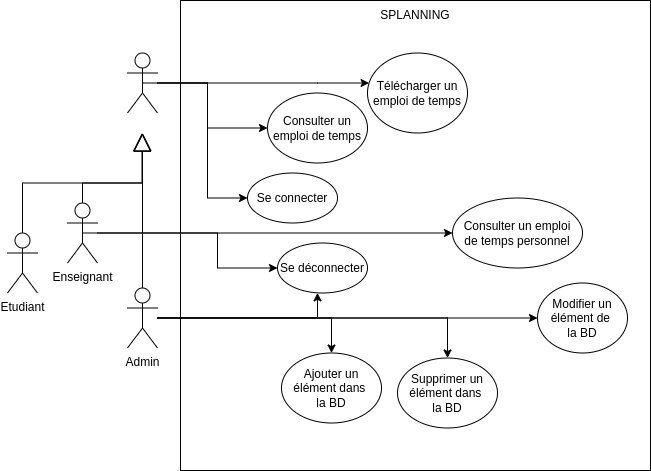

The diagram above was exported from draw.io. Its source (the exported page's mxGraphModel, read from the mxfile embedded in the PNG):
<mxGraphModel dx="851" dy="478" grid="1" gridSize="10" guides="1" tooltips="1" connect="1" arrows="1" fold="1" page="1" pageScale="1" pageWidth="827" pageHeight="1169" math="0" shadow="0">
  <root>
    <mxCell id="0" />
    <mxCell id="1" parent="0" />
    <mxCell id="ubaIqcsUV1Pbnyc9yTyZ-43" value="" style="whiteSpace=wrap;html=1;aspect=fixed;" vertex="1" parent="1">
      <mxGeometry x="290" y="40" width="470" height="470" as="geometry" />
    </mxCell>
    <mxCell id="ubaIqcsUV1Pbnyc9yTyZ-44" value="Etudiant" style="shape=umlActor;verticalLabelPosition=bottom;verticalAlign=top;html=1;" vertex="1" parent="1">
      <mxGeometry x="117" y="272.5" width="30" height="60" as="geometry" />
    </mxCell>
    <mxCell id="ubaIqcsUV1Pbnyc9yTyZ-45" style="edgeStyle=orthogonalEdgeStyle;rounded=0;orthogonalLoop=1;jettySize=auto;html=1;exitX=0.5;exitY=0.5;exitDx=0;exitDy=0;exitPerimeter=0;" edge="1" parent="1" source="ubaIqcsUV1Pbnyc9yTyZ-48" target="ubaIqcsUV1Pbnyc9yTyZ-64">
      <mxGeometry relative="1" as="geometry">
        <Array as="points">
          <mxPoint x="317" y="122.5" />
          <mxPoint x="317" y="167.5" />
        </Array>
      </mxGeometry>
    </mxCell>
    <mxCell id="ubaIqcsUV1Pbnyc9yTyZ-46" style="edgeStyle=orthogonalEdgeStyle;rounded=0;orthogonalLoop=1;jettySize=auto;html=1;" edge="1" parent="1" source="ubaIqcsUV1Pbnyc9yTyZ-48" target="ubaIqcsUV1Pbnyc9yTyZ-66">
      <mxGeometry relative="1" as="geometry">
        <Array as="points">
          <mxPoint x="427" y="122.5" />
          <mxPoint x="427" y="122.5" />
        </Array>
      </mxGeometry>
    </mxCell>
    <mxCell id="ubaIqcsUV1Pbnyc9yTyZ-47" style="edgeStyle=orthogonalEdgeStyle;rounded=0;orthogonalLoop=1;jettySize=auto;html=1;" edge="1" parent="1" source="ubaIqcsUV1Pbnyc9yTyZ-48" target="ubaIqcsUV1Pbnyc9yTyZ-59">
      <mxGeometry relative="1" as="geometry">
        <Array as="points">
          <mxPoint x="317" y="122.5" />
          <mxPoint x="317" y="237.5" />
        </Array>
      </mxGeometry>
    </mxCell>
    <mxCell id="ubaIqcsUV1Pbnyc9yTyZ-48" value="" style="shape=umlActor;verticalLabelPosition=bottom;verticalAlign=top;html=1;" vertex="1" parent="1">
      <mxGeometry x="237" y="92.5" width="30" height="60" as="geometry" />
    </mxCell>
    <mxCell id="ubaIqcsUV1Pbnyc9yTyZ-49" style="edgeStyle=orthogonalEdgeStyle;rounded=0;orthogonalLoop=1;jettySize=auto;html=1;exitX=0.5;exitY=0.5;exitDx=0;exitDy=0;exitPerimeter=0;" edge="1" parent="1" source="ubaIqcsUV1Pbnyc9yTyZ-51" target="ubaIqcsUV1Pbnyc9yTyZ-65">
      <mxGeometry relative="1" as="geometry">
        <Array as="points" />
      </mxGeometry>
    </mxCell>
    <mxCell id="ubaIqcsUV1Pbnyc9yTyZ-50" style="edgeStyle=orthogonalEdgeStyle;rounded=0;orthogonalLoop=1;jettySize=auto;html=1;" edge="1" parent="1" source="ubaIqcsUV1Pbnyc9yTyZ-51" target="ubaIqcsUV1Pbnyc9yTyZ-60">
      <mxGeometry relative="1" as="geometry">
        <Array as="points">
          <mxPoint x="327" y="272.5" />
          <mxPoint x="327" y="307.5" />
        </Array>
      </mxGeometry>
    </mxCell>
    <mxCell id="ubaIqcsUV1Pbnyc9yTyZ-51" value="Enseignant" style="shape=umlActor;verticalLabelPosition=bottom;verticalAlign=top;html=1;" vertex="1" parent="1">
      <mxGeometry x="177" y="242.5" width="30" height="60" as="geometry" />
    </mxCell>
    <mxCell id="ubaIqcsUV1Pbnyc9yTyZ-52" style="edgeStyle=orthogonalEdgeStyle;rounded=0;orthogonalLoop=1;jettySize=auto;html=1;" edge="1" parent="1" source="ubaIqcsUV1Pbnyc9yTyZ-56" target="ubaIqcsUV1Pbnyc9yTyZ-63">
      <mxGeometry relative="1" as="geometry">
        <Array as="points">
          <mxPoint x="557" y="357.5" />
          <mxPoint x="557" y="357.5" />
        </Array>
      </mxGeometry>
    </mxCell>
    <mxCell id="ubaIqcsUV1Pbnyc9yTyZ-53" style="edgeStyle=orthogonalEdgeStyle;rounded=0;orthogonalLoop=1;jettySize=auto;html=1;" edge="1" parent="1" source="ubaIqcsUV1Pbnyc9yTyZ-56" target="ubaIqcsUV1Pbnyc9yTyZ-60">
      <mxGeometry relative="1" as="geometry">
        <Array as="points">
          <mxPoint x="427" y="357.5" />
        </Array>
      </mxGeometry>
    </mxCell>
    <mxCell id="ubaIqcsUV1Pbnyc9yTyZ-54" style="edgeStyle=orthogonalEdgeStyle;rounded=0;orthogonalLoop=1;jettySize=auto;html=1;" edge="1" parent="1" source="ubaIqcsUV1Pbnyc9yTyZ-56" target="ubaIqcsUV1Pbnyc9yTyZ-61">
      <mxGeometry relative="1" as="geometry" />
    </mxCell>
    <mxCell id="ubaIqcsUV1Pbnyc9yTyZ-55" style="edgeStyle=orthogonalEdgeStyle;rounded=0;orthogonalLoop=1;jettySize=auto;html=1;" edge="1" parent="1" source="ubaIqcsUV1Pbnyc9yTyZ-56" target="ubaIqcsUV1Pbnyc9yTyZ-62">
      <mxGeometry relative="1" as="geometry" />
    </mxCell>
    <mxCell id="ubaIqcsUV1Pbnyc9yTyZ-56" value="Admin" style="shape=umlActor;verticalLabelPosition=bottom;verticalAlign=top;html=1;" vertex="1" parent="1">
      <mxGeometry x="237" y="327.5" width="30" height="60" as="geometry" />
    </mxCell>
    <mxCell id="ubaIqcsUV1Pbnyc9yTyZ-57" value="" style="endArrow=block;endSize=16;endFill=0;html=1;rounded=0;exitX=0.5;exitY=0;exitDx=0;exitDy=0;exitPerimeter=0;edgeStyle=orthogonalEdgeStyle;" edge="1" parent="1" source="ubaIqcsUV1Pbnyc9yTyZ-44">
      <mxGeometry width="160" relative="1" as="geometry">
        <mxPoint x="417" y="242.5" as="sourcePoint" />
        <mxPoint x="252" y="172.5" as="targetPoint" />
      </mxGeometry>
    </mxCell>
    <mxCell id="ubaIqcsUV1Pbnyc9yTyZ-58" value="" style="endArrow=block;endSize=16;endFill=0;html=1;rounded=0;exitX=0.5;exitY=0;exitDx=0;exitDy=0;exitPerimeter=0;edgeStyle=orthogonalEdgeStyle;" edge="1" parent="1" source="ubaIqcsUV1Pbnyc9yTyZ-56">
      <mxGeometry width="160" relative="1" as="geometry">
        <mxPoint x="417" y="242.5" as="sourcePoint" />
        <mxPoint x="252" y="172.5" as="targetPoint" />
        <Array as="points">
          <mxPoint x="252" y="272.5" />
          <mxPoint x="252" y="272.5" />
        </Array>
      </mxGeometry>
    </mxCell>
    <mxCell id="ubaIqcsUV1Pbnyc9yTyZ-59" value="Se connecter" style="ellipse;whiteSpace=wrap;html=1;" vertex="1" parent="1">
      <mxGeometry x="357" y="212.5" width="90" height="50" as="geometry" />
    </mxCell>
    <mxCell id="ubaIqcsUV1Pbnyc9yTyZ-60" value="Se déconnecter" style="ellipse;whiteSpace=wrap;html=1;" vertex="1" parent="1">
      <mxGeometry x="387" y="282.5" width="90" height="50" as="geometry" />
    </mxCell>
    <mxCell id="ubaIqcsUV1Pbnyc9yTyZ-61" value="Ajouter un&lt;br&gt;élément dans&amp;nbsp;&lt;br&gt;la BD" style="ellipse;whiteSpace=wrap;html=1;" vertex="1" parent="1">
      <mxGeometry x="391" y="392.5" width="100" height="70" as="geometry" />
    </mxCell>
    <mxCell id="ubaIqcsUV1Pbnyc9yTyZ-62" value="Supprimer un&lt;br&gt;élément dans&amp;nbsp;&lt;br&gt;la BD" style="ellipse;whiteSpace=wrap;html=1;" vertex="1" parent="1">
      <mxGeometry x="507" y="397.5" width="100" height="70" as="geometry" />
    </mxCell>
    <mxCell id="ubaIqcsUV1Pbnyc9yTyZ-63" value="Modifier un&lt;br&gt;élément de&amp;nbsp;&lt;br&gt;la BD" style="ellipse;whiteSpace=wrap;html=1;" vertex="1" parent="1">
      <mxGeometry x="647" y="322.5" width="90" height="70" as="geometry" />
    </mxCell>
    <mxCell id="ubaIqcsUV1Pbnyc9yTyZ-64" value="Consulter un&lt;br&gt;emploi de temps" style="ellipse;whiteSpace=wrap;html=1;" vertex="1" parent="1">
      <mxGeometry x="377" y="132.5" width="100" height="70" as="geometry" />
    </mxCell>
    <mxCell id="ubaIqcsUV1Pbnyc9yTyZ-65" value="Consulter un emploi&lt;br&gt;de temps personnel" style="ellipse;whiteSpace=wrap;html=1;" vertex="1" parent="1">
      <mxGeometry x="562" y="237.5" width="130" height="70" as="geometry" />
    </mxCell>
    <mxCell id="ubaIqcsUV1Pbnyc9yTyZ-66" value="Télécharger un&lt;br&gt;emploi de temps" style="ellipse;whiteSpace=wrap;html=1;" vertex="1" parent="1">
      <mxGeometry x="477" y="92.5" width="100" height="80" as="geometry" />
    </mxCell>
    <mxCell id="ubaIqcsUV1Pbnyc9yTyZ-67" value="" style="endArrow=block;endSize=16;endFill=0;html=1;rounded=0;exitX=0.5;exitY=0;exitDx=0;exitDy=0;exitPerimeter=0;edgeStyle=orthogonalEdgeStyle;" edge="1" parent="1" source="ubaIqcsUV1Pbnyc9yTyZ-51">
      <mxGeometry width="160" relative="1" as="geometry">
        <mxPoint x="251.5" y="232.5" as="sourcePoint" />
        <mxPoint x="251.5" y="172.5" as="targetPoint" />
        <Array as="points">
          <mxPoint x="192" y="222.5" />
          <mxPoint x="252" y="222.5" />
        </Array>
      </mxGeometry>
    </mxCell>
    <mxCell id="ubaIqcsUV1Pbnyc9yTyZ-68" value="SPLANNING" style="text;html=1;strokeColor=none;fillColor=none;align=center;verticalAlign=middle;whiteSpace=wrap;rounded=0;" vertex="1" parent="1">
      <mxGeometry x="495" y="40" width="60" height="30" as="geometry" />
    </mxCell>
  </root>
</mxGraphModel>